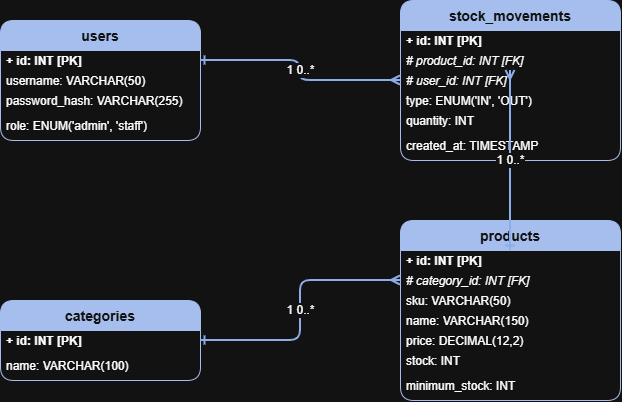

The diagram above was exported from draw.io. Its source (the exported page's mxGraphModel, read from the mxfile embedded in the PNG):
<mxGraphModel dx="891" dy="581" grid="1" gridSize="10" guides="1" tooltips="1" connect="1" arrows="1" fold="1" page="1" pageScale="1" pageWidth="850" pageHeight="1100" math="0" shadow="0">
  <root>
    <mxCell id="0" />
    <mxCell id="1" parent="0" />
    <mxCell id="users_title" parent="1" style="swimlane;childLayout=stackLayout;horizontal=1;startSize=30;horizontalStack=0;rounded=1;fontSize=14;fontStyle=1;strokeColor=#1e3c72;fillColor=#1e3c72;fontColor=#ffffff;glass=0;swimlaneBorders=1;" value="users" vertex="1">
      <mxGeometry height="120" width="200" x="40" y="40" as="geometry" />
    </mxCell>
    <mxCell id="users_id" parent="users_title" style="text;strokeColor=none;fillColor=none;align=left;verticalAlign=middle;spacingLeft=4;spacingRight=4;overflow=hidden;rotatable=0;points=[[0,0.5],[1,0.5]];portConstraint=eastwest;fontStyle=1" value="+ id: INT [PK]" vertex="1">
      <mxGeometry height="20" width="200" y="30" as="geometry" />
    </mxCell>
    <mxCell id="users_username" parent="users_title" style="text;strokeColor=none;fillColor=none;align=left;verticalAlign=middle;spacingLeft=4;spacingRight=4;overflow=hidden;rotatable=0;points=[[0,0.5],[1,0.5]];portConstraint=eastwest;" value="  username: VARCHAR(50)" vertex="1">
      <mxGeometry height="20" width="200" y="50" as="geometry" />
    </mxCell>
    <mxCell id="users_password" parent="users_title" style="text;strokeColor=none;fillColor=none;align=left;verticalAlign=middle;spacingLeft=4;spacingRight=4;overflow=hidden;rotatable=0;points=[[0,0.5],[1,0.5]];portConstraint=eastwest;" value="  password_hash: VARCHAR(255)" vertex="1">
      <mxGeometry height="20" width="200" y="70" as="geometry" />
    </mxCell>
    <mxCell id="users_role" parent="users_title" style="text;strokeColor=none;fillColor=none;align=left;verticalAlign=middle;spacingLeft=4;spacingRight=4;overflow=hidden;rotatable=0;points=[[0,0.5],[1,0.5]];portConstraint=eastwest;" value="  role: ENUM('admin', 'staff')" vertex="1">
      <mxGeometry height="30" width="200" y="90" as="geometry" />
    </mxCell>
    <mxCell id="categories_title" parent="1" style="swimlane;childLayout=stackLayout;horizontal=1;startSize=30;horizontalStack=0;rounded=1;fontSize=14;fontStyle=1;strokeColor=#1e3c72;fillColor=#1e3c72;fontColor=#ffffff;glass=0;swimlaneBorders=1;" value="categories" vertex="1">
      <mxGeometry height="80" width="200" x="40" y="320" as="geometry" />
    </mxCell>
    <mxCell id="categories_id" parent="categories_title" style="text;strokeColor=none;fillColor=none;align=left;verticalAlign=middle;spacingLeft=4;spacingRight=4;overflow=hidden;rotatable=0;points=[[0,0.5],[1,0.5]];portConstraint=eastwest;fontStyle=1" value="+ id: INT [PK]" vertex="1">
      <mxGeometry height="20" width="200" y="30" as="geometry" />
    </mxCell>
    <mxCell id="categories_name" parent="categories_title" style="text;strokeColor=none;fillColor=none;align=left;verticalAlign=middle;spacingLeft=4;spacingRight=4;overflow=hidden;rotatable=0;points=[[0,0.5],[1,0.5]];portConstraint=eastwest;" value="  name: VARCHAR(100)" vertex="1">
      <mxGeometry height="30" width="200" y="50" as="geometry" />
    </mxCell>
    <mxCell id="products_title" parent="1" style="swimlane;childLayout=stackLayout;horizontal=1;startSize=30;horizontalStack=0;rounded=1;fontSize=14;fontStyle=1;strokeColor=#1e3c72;fillColor=#1e3c72;fontColor=#ffffff;glass=0;swimlaneBorders=1;" value="products" vertex="1">
      <mxGeometry height="180" width="220" x="440" y="240" as="geometry" />
    </mxCell>
    <mxCell id="products_id" parent="products_title" style="text;strokeColor=none;fillColor=none;align=left;verticalAlign=middle;spacingLeft=4;spacingRight=4;overflow=hidden;rotatable=0;points=[[0,0.5],[1,0.5]];portConstraint=eastwest;fontStyle=1" value="+ id: INT [PK]" vertex="1">
      <mxGeometry height="20" width="220" y="30" as="geometry" />
    </mxCell>
    <mxCell id="products_cat_id" parent="products_title" style="text;strokeColor=none;fillColor=none;align=left;verticalAlign=middle;spacingLeft=4;spacingRight=4;overflow=hidden;rotatable=0;points=[[0,0.5],[1,0.5]];portConstraint=eastwest;fontStyle=2" value="# category_id: INT [FK]" vertex="1">
      <mxGeometry height="20" width="220" y="50" as="geometry" />
    </mxCell>
    <mxCell id="products_sku" parent="products_title" style="text;strokeColor=none;fillColor=none;align=left;verticalAlign=middle;spacingLeft=4;spacingRight=4;overflow=hidden;rotatable=0;points=[[0,0.5],[1,0.5]];portConstraint=eastwest;" value="  sku: VARCHAR(50)" vertex="1">
      <mxGeometry height="20" width="220" y="70" as="geometry" />
    </mxCell>
    <mxCell id="products_name" parent="products_title" style="text;strokeColor=none;fillColor=none;align=left;verticalAlign=middle;spacingLeft=4;spacingRight=4;overflow=hidden;rotatable=0;points=[[0,0.5],[1,0.5]];portConstraint=eastwest;" value="  name: VARCHAR(150)" vertex="1">
      <mxGeometry height="20" width="220" y="90" as="geometry" />
    </mxCell>
    <mxCell id="products_price" parent="products_title" style="text;strokeColor=none;fillColor=none;align=left;verticalAlign=middle;spacingLeft=4;spacingRight=4;overflow=hidden;rotatable=0;points=[[0,0.5],[1,0.5]];portConstraint=eastwest;" value="  price: DECIMAL(12,2)" vertex="1">
      <mxGeometry height="20" width="220" y="110" as="geometry" />
    </mxCell>
    <mxCell id="products_stock" parent="products_title" style="text;strokeColor=none;fillColor=none;align=left;verticalAlign=middle;spacingLeft=4;spacingRight=4;overflow=hidden;rotatable=0;points=[[0,0.5],[1,0.5]];portConstraint=eastwest;" value="  stock: INT" vertex="1">
      <mxGeometry height="20" width="220" y="130" as="geometry" />
    </mxCell>
    <mxCell id="products_min_stock" parent="products_title" style="text;strokeColor=none;fillColor=none;align=left;verticalAlign=middle;spacingLeft=4;spacingRight=4;overflow=hidden;rotatable=0;points=[[0,0.5],[1,0.5]];portConstraint=eastwest;" value="  minimum_stock: INT" vertex="1">
      <mxGeometry height="30" width="220" y="150" as="geometry" />
    </mxCell>
    <mxCell id="movements_title" parent="1" style="swimlane;childLayout=stackLayout;horizontal=1;startSize=30;horizontalStack=0;rounded=1;fontSize=14;fontStyle=1;strokeColor=#1e3c72;fillColor=#1e3c72;fontColor=#ffffff;glass=0;swimlaneBorders=1;" value="stock_movements" vertex="1">
      <mxGeometry height="160" width="220" x="440" y="20" as="geometry" />
    </mxCell>
    <mxCell id="movements_id" parent="movements_title" style="text;strokeColor=none;fillColor=none;align=left;verticalAlign=middle;spacingLeft=4;spacingRight=4;overflow=hidden;rotatable=0;points=[[0,0.5],[1,0.5]];portConstraint=eastwest;fontStyle=1" value="+ id: INT [PK]" vertex="1">
      <mxGeometry height="20" width="220" y="30" as="geometry" />
    </mxCell>
    <mxCell id="movements_prod_id" parent="movements_title" style="text;strokeColor=none;fillColor=none;align=left;verticalAlign=middle;spacingLeft=4;spacingRight=4;overflow=hidden;rotatable=0;points=[[0,0.5],[1,0.5]];portConstraint=eastwest;fontStyle=2" value="# product_id: INT [FK]" vertex="1">
      <mxGeometry height="20" width="220" y="50" as="geometry" />
    </mxCell>
    <mxCell id="movements_user_id" parent="movements_title" style="text;strokeColor=none;fillColor=none;align=left;verticalAlign=middle;spacingLeft=4;spacingRight=4;overflow=hidden;rotatable=0;points=[[0,0.5],[1,0.5]];portConstraint=eastwest;fontStyle=2" value="# user_id: INT [FK]" vertex="1">
      <mxGeometry height="20" width="220" y="70" as="geometry" />
    </mxCell>
    <mxCell id="movements_type" parent="movements_title" style="text;strokeColor=none;fillColor=none;align=left;verticalAlign=middle;spacingLeft=4;spacingRight=4;overflow=hidden;rotatable=0;points=[[0,0.5],[1,0.5]];portConstraint=eastwest;" value="  type: ENUM('IN', 'OUT')" vertex="1">
      <mxGeometry height="20" width="220" y="90" as="geometry" />
    </mxCell>
    <mxCell id="movements_qty" parent="movements_title" style="text;strokeColor=none;fillColor=none;align=left;verticalAlign=middle;spacingLeft=4;spacingRight=4;overflow=hidden;rotatable=0;points=[[0,0.5],[1,0.5]];portConstraint=eastwest;" value="  quantity: INT" vertex="1">
      <mxGeometry height="20" width="220" y="110" as="geometry" />
    </mxCell>
    <mxCell id="movements_time" parent="movements_title" style="text;strokeColor=none;fillColor=none;align=left;verticalAlign=middle;spacingLeft=4;spacingRight=4;overflow=hidden;rotatable=0;points=[[0,0.5],[1,0.5]];portConstraint=eastwest;" value="  created_at: TIMESTAMP" vertex="1">
      <mxGeometry height="30" width="220" y="130" as="geometry" />
    </mxCell>
    <mxCell id="rel_users_movements" edge="1" parent="1" source="users_id" style="edgeStyle=orthogonalEdgeStyle;fontSize=12;html=1;endArrow=ERmany;startArrow=ERone;rounded=1;strokeColor=#2a5298;strokeWidth=2;exitX=1;exitY=0.5;entryX=0;entryY=0.5;exitPerimeter=0;entryPerimeter=0;" target="movements_user_id" value="1              0..*">
      <mxGeometry relative="1" as="geometry" />
    </mxCell>
    <mxCell id="rel_categories_products" edge="1" parent="1" source="categories_id" style="edgeStyle=orthogonalEdgeStyle;fontSize=12;html=1;endArrow=ERmany;startArrow=ERone;rounded=1;strokeColor=#2a5298;strokeWidth=2;exitX=1;exitY=0.5;entryX=0;entryY=0.5;exitPerimeter=0;entryPerimeter=0;" target="products_cat_id" value="1              0..*">
      <mxGeometry relative="1" as="geometry" />
    </mxCell>
    <mxCell id="rel_products_movements" edge="1" parent="1" source="products_id" style="edgeStyle=orthogonalEdgeStyle;fontSize=12;html=1;endArrow=ERmany;startArrow=ERone;rounded=1;strokeColor=#2a5298;strokeWidth=2;exitX=0.5;exitY=0;entryX=0.5;entryY=1;exitPerimeter=0;entryPerimeter=0;" target="movements_prod_id" value="1              0..*">
      <mxGeometry relative="1" as="geometry" />
    </mxCell>
  </root>
</mxGraphModel>